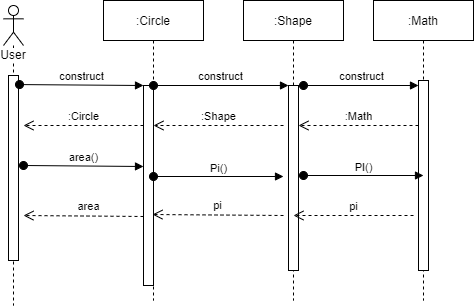

The diagram above was exported from draw.io. Its source (the exported page's mxGraphModel, read from the mxfile embedded in the PNG):
<mxGraphModel dx="813" dy="407" grid="1" gridSize="10" guides="1" tooltips="1" connect="1" arrows="1" fold="1" page="1" pageScale="1" pageWidth="827" pageHeight="1169" math="0" shadow="0">
  <root>
    <mxCell id="0" />
    <mxCell id="1" parent="0" />
    <mxCell id="H-tP0OMvOAq92RPSufyr-3" value="User" style="shape=umlLifeline;participant=umlActor;perimeter=lifelinePerimeter;whiteSpace=wrap;html=1;container=1;collapsible=0;recursiveResize=0;verticalAlign=top;spacingTop=36;labelBackgroundColor=#ffffff;outlineConnect=0;" vertex="1" parent="1">
      <mxGeometry x="150" y="440" width="20" height="300" as="geometry" />
    </mxCell>
    <mxCell id="H-tP0OMvOAq92RPSufyr-9" value="" style="html=1;points=[];perimeter=orthogonalPerimeter;" vertex="1" parent="H-tP0OMvOAq92RPSufyr-3">
      <mxGeometry x="5" y="70" width="10" height="185" as="geometry" />
    </mxCell>
    <mxCell id="H-tP0OMvOAq92RPSufyr-4" value=":Shape" style="shape=umlLifeline;perimeter=lifelinePerimeter;whiteSpace=wrap;html=1;container=1;collapsible=0;recursiveResize=0;outlineConnect=0;" vertex="1" parent="1">
      <mxGeometry x="390" y="435" width="100" height="300" as="geometry" />
    </mxCell>
    <mxCell id="H-tP0OMvOAq92RPSufyr-8" value="" style="html=1;points=[];perimeter=orthogonalPerimeter;" vertex="1" parent="H-tP0OMvOAq92RPSufyr-4">
      <mxGeometry x="45" y="85" width="10" height="185" as="geometry" />
    </mxCell>
    <mxCell id="H-tP0OMvOAq92RPSufyr-5" value=":Circle" style="shape=umlLifeline;perimeter=lifelinePerimeter;whiteSpace=wrap;html=1;container=1;collapsible=0;recursiveResize=0;outlineConnect=0;" vertex="1" parent="1">
      <mxGeometry x="250" y="435" width="100" height="300" as="geometry" />
    </mxCell>
    <mxCell id="H-tP0OMvOAq92RPSufyr-6" value=":Math" style="shape=umlLifeline;perimeter=lifelinePerimeter;whiteSpace=wrap;html=1;container=1;collapsible=0;recursiveResize=0;outlineConnect=0;" vertex="1" parent="1">
      <mxGeometry x="520" y="435" width="100" height="300" as="geometry" />
    </mxCell>
    <mxCell id="H-tP0OMvOAq92RPSufyr-16" value="" style="html=1;points=[];perimeter=orthogonalPerimeter;" vertex="1" parent="H-tP0OMvOAq92RPSufyr-6">
      <mxGeometry x="45" y="80" width="10" height="190" as="geometry" />
    </mxCell>
    <mxCell id="H-tP0OMvOAq92RPSufyr-10" value="" style="html=1;points=[];perimeter=orthogonalPerimeter;" vertex="1" parent="1">
      <mxGeometry x="290" y="520" width="10" height="200" as="geometry" />
    </mxCell>
    <mxCell id="H-tP0OMvOAq92RPSufyr-11" value="construct" style="html=1;verticalAlign=bottom;startArrow=oval;endArrow=block;startSize=8;exitX=1.1;exitY=0.049;exitDx=0;exitDy=0;exitPerimeter=0;" edge="1" target="H-tP0OMvOAq92RPSufyr-10" parent="1" source="H-tP0OMvOAq92RPSufyr-9">
      <mxGeometry relative="1" as="geometry">
        <mxPoint x="230" y="520" as="sourcePoint" />
      </mxGeometry>
    </mxCell>
    <mxCell id="H-tP0OMvOAq92RPSufyr-12" value="construct" style="html=1;verticalAlign=bottom;startArrow=oval;endArrow=block;startSize=8;exitX=1.1;exitY=0.049;exitDx=0;exitDy=0;exitPerimeter=0;" edge="1" parent="1" target="H-tP0OMvOAq92RPSufyr-8">
      <mxGeometry relative="1" as="geometry">
        <mxPoint x="300" y="519.995" as="sourcePoint" />
        <mxPoint x="424" y="520.93" as="targetPoint" />
      </mxGeometry>
    </mxCell>
    <mxCell id="H-tP0OMvOAq92RPSufyr-13" value=":Circle" style="html=1;verticalAlign=bottom;endArrow=open;dashed=1;endSize=8;" edge="1" parent="1">
      <mxGeometry relative="1" as="geometry">
        <mxPoint x="290" y="560" as="sourcePoint" />
        <mxPoint x="170" y="560" as="targetPoint" />
      </mxGeometry>
    </mxCell>
    <mxCell id="H-tP0OMvOAq92RPSufyr-15" value="area()" style="html=1;verticalAlign=bottom;startArrow=oval;endArrow=block;startSize=8;exitX=1.1;exitY=0.049;exitDx=0;exitDy=0;exitPerimeter=0;" edge="1" parent="1">
      <mxGeometry x="0.0001" y="-1" relative="1" as="geometry">
        <mxPoint x="170" y="599.9950000000001" as="sourcePoint" />
        <mxPoint x="290" y="601" as="targetPoint" />
        <mxPoint as="offset" />
      </mxGeometry>
    </mxCell>
    <mxCell id="H-tP0OMvOAq92RPSufyr-17" value="Pi()" style="html=1;verticalAlign=bottom;startArrow=oval;endArrow=block;startSize=8;" edge="1" parent="1" source="H-tP0OMvOAq92RPSufyr-10">
      <mxGeometry x="0.0001" y="-1" relative="1" as="geometry">
        <mxPoint x="310" y="609.9950000000001" as="sourcePoint" />
        <mxPoint x="430" y="611" as="targetPoint" />
        <mxPoint as="offset" />
      </mxGeometry>
    </mxCell>
    <mxCell id="H-tP0OMvOAq92RPSufyr-18" value="PI()" style="html=1;verticalAlign=bottom;startArrow=oval;endArrow=block;startSize=8;" edge="1" parent="1">
      <mxGeometry x="0.0001" y="-1" relative="1" as="geometry">
        <mxPoint x="450" y="610" as="sourcePoint" />
        <mxPoint x="570" y="610" as="targetPoint" />
        <mxPoint as="offset" />
      </mxGeometry>
    </mxCell>
    <mxCell id="H-tP0OMvOAq92RPSufyr-19" value="pi" style="html=1;verticalAlign=bottom;endArrow=open;dashed=1;endSize=8;" edge="1" parent="1">
      <mxGeometry relative="1" as="geometry">
        <mxPoint x="560" y="650" as="sourcePoint" />
        <mxPoint x="440" y="650" as="targetPoint" />
      </mxGeometry>
    </mxCell>
    <mxCell id="H-tP0OMvOAq92RPSufyr-20" value="pi" style="html=1;verticalAlign=bottom;endArrow=open;dashed=1;endSize=8;entryX=0.9;entryY=0.645;entryDx=0;entryDy=0;entryPerimeter=0;" edge="1" parent="1" target="H-tP0OMvOAq92RPSufyr-10">
      <mxGeometry relative="1" as="geometry">
        <mxPoint x="430" y="650" as="sourcePoint" />
        <mxPoint x="310" y="650" as="targetPoint" />
      </mxGeometry>
    </mxCell>
    <mxCell id="H-tP0OMvOAq92RPSufyr-21" value="area" style="html=1;verticalAlign=bottom;endArrow=open;dashed=1;endSize=8;" edge="1" parent="1">
      <mxGeometry x="-0.0839" y="-1" relative="1" as="geometry">
        <mxPoint x="290" y="651" as="sourcePoint" />
        <mxPoint x="170" y="650" as="targetPoint" />
        <mxPoint as="offset" />
      </mxGeometry>
    </mxCell>
    <mxCell id="H-tP0OMvOAq92RPSufyr-23" value=":Shape" style="html=1;verticalAlign=bottom;endArrow=open;dashed=1;endSize=8;" edge="1" parent="1">
      <mxGeometry relative="1" as="geometry">
        <mxPoint x="430" y="560" as="sourcePoint" />
        <mxPoint x="300" y="560" as="targetPoint" />
      </mxGeometry>
    </mxCell>
    <mxCell id="H-tP0OMvOAq92RPSufyr-24" value="construct" style="html=1;verticalAlign=bottom;startArrow=oval;endArrow=block;startSize=8;" edge="1" parent="1">
      <mxGeometry relative="1" as="geometry">
        <mxPoint x="450" y="520" as="sourcePoint" />
        <mxPoint x="565" y="520" as="targetPoint" />
      </mxGeometry>
    </mxCell>
    <mxCell id="H-tP0OMvOAq92RPSufyr-25" value=":Math" style="html=1;verticalAlign=bottom;endArrow=open;dashed=1;endSize=8;" edge="1" parent="1">
      <mxGeometry relative="1" as="geometry">
        <mxPoint x="565" y="560" as="sourcePoint" />
        <mxPoint x="445" y="560" as="targetPoint" />
      </mxGeometry>
    </mxCell>
  </root>
</mxGraphModel>